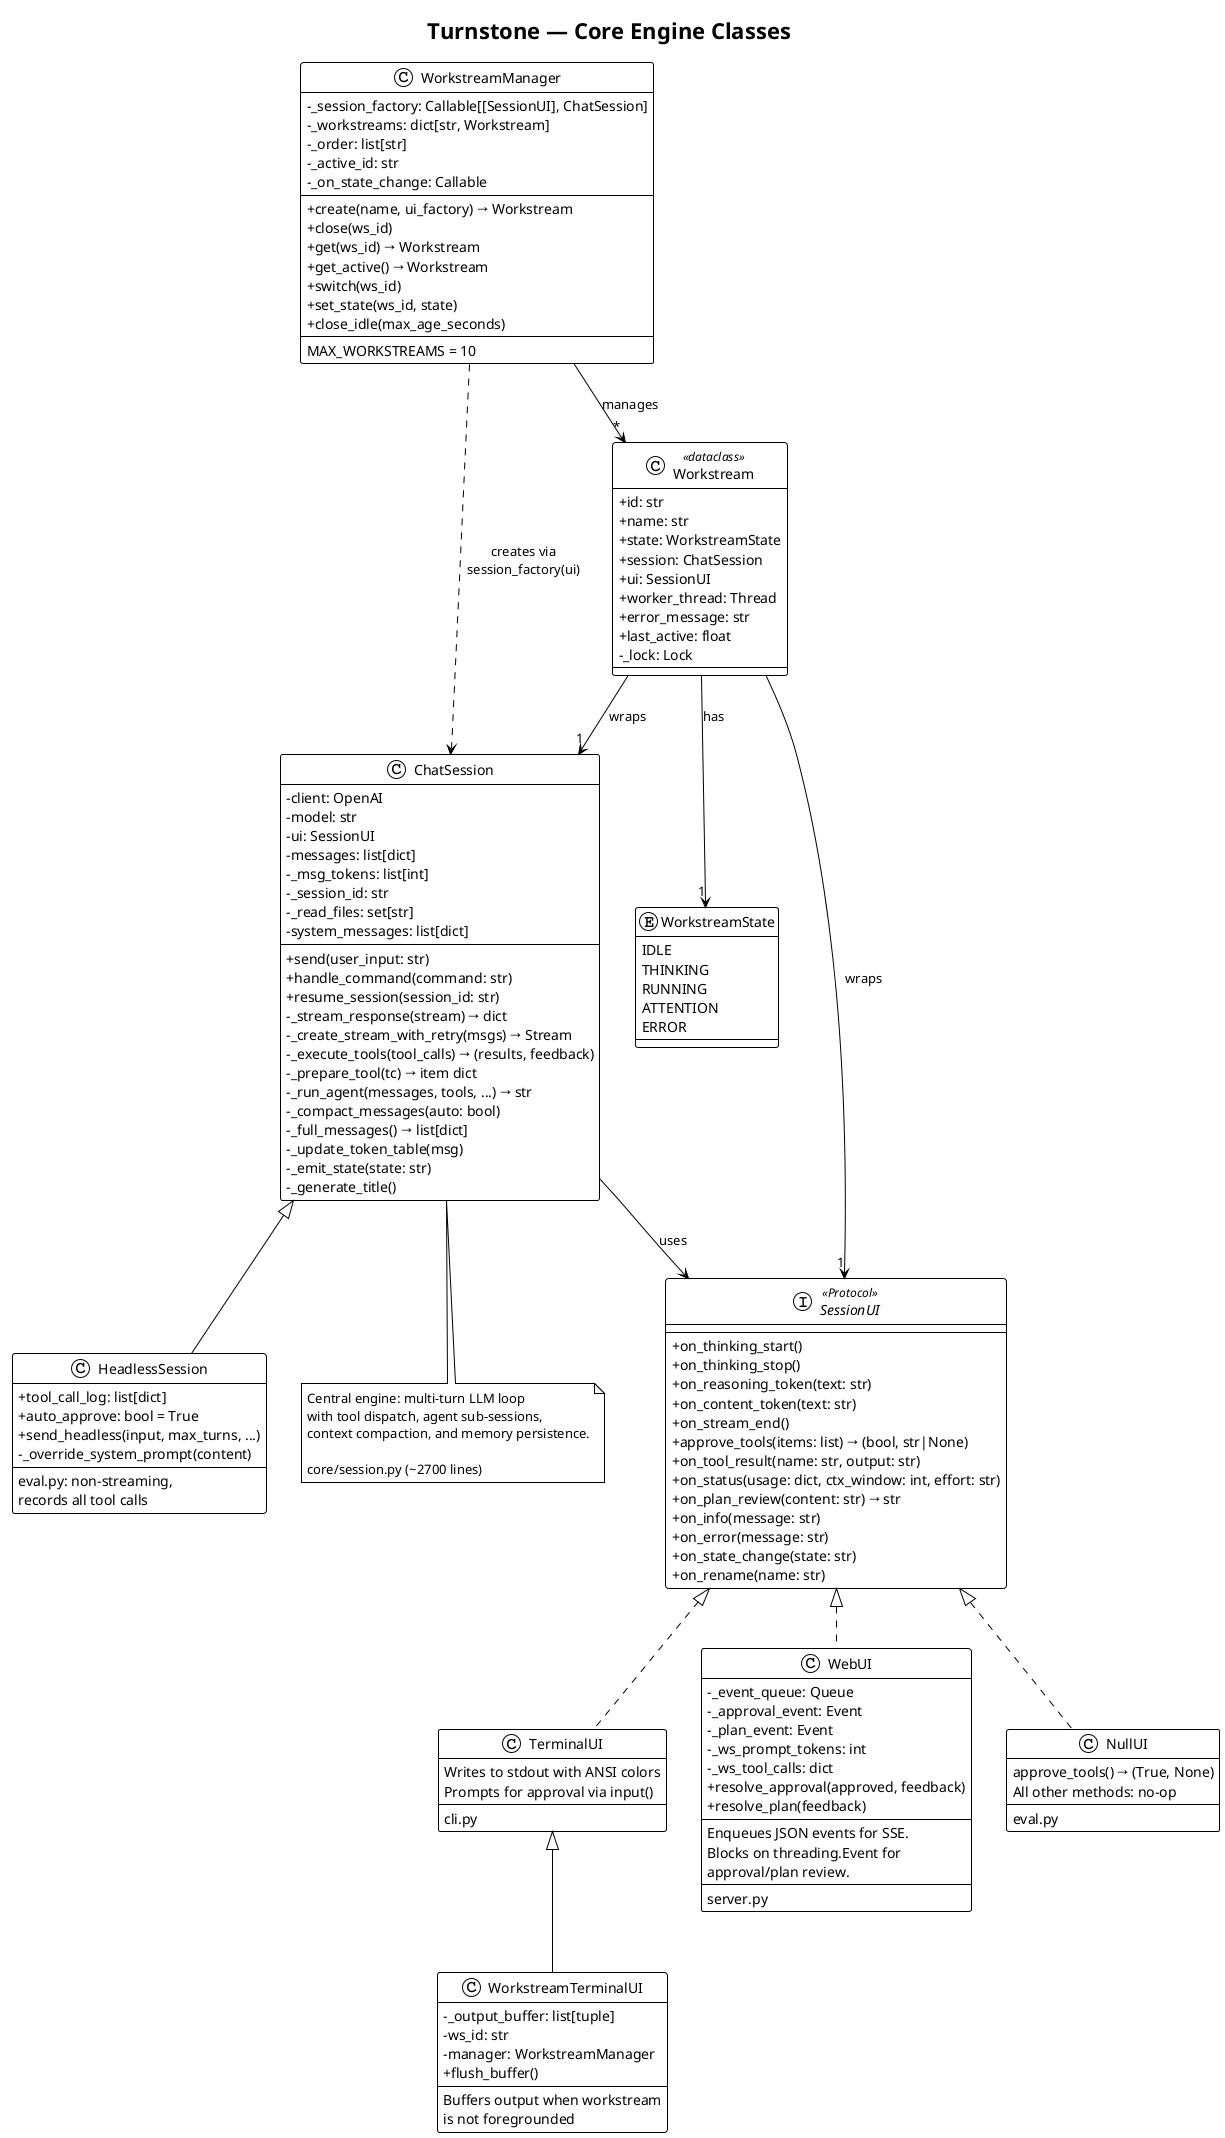

The diagram above was rendered by PlantUML. Its source (embedded in the PNG):
@startuml
!theme plain
title Turnstone — Core Engine Classes

skinparam classAttributeIconSize 0

' SessionUI Protocol
interface "SessionUI" as SessionUI <<Protocol>> {
    + on_thinking_start()
    + on_thinking_stop()
    + on_reasoning_token(text: str)
    + on_content_token(text: str)
    + on_stream_end()
    + approve_tools(items: list) → (bool, str|None)
    + on_tool_result(name: str, output: str)
    + on_status(usage: dict, ctx_window: int, effort: str)
    + on_plan_review(content: str) → str
    + on_info(message: str)
    + on_error(message: str)
    + on_state_change(state: str)
    + on_rename(name: str)
}

' Implementations
class "TerminalUI" as TerminalUI {
    Writes to stdout with ANSI colors
    Prompts for approval via input()
    --
    cli.py
}

class "WorkstreamTerminalUI" as WsTermUI {
    - _output_buffer: list[tuple]
    - ws_id: str
    - manager: WorkstreamManager
    + flush_buffer()
    --
    Buffers output when workstream
    is not foregrounded
}

class "WebUI" as WebUI {
    - _event_queue: Queue
    - _approval_event: Event
    - _plan_event: Event
    - _ws_prompt_tokens: int
    - _ws_tool_calls: dict
    + resolve_approval(approved, feedback)
    + resolve_plan(feedback)
    --
    Enqueues JSON events for SSE.
    Blocks on threading.Event for
    approval/plan review.
    --
    server.py
}

class "NullUI" as NullUI {
    approve_tools() → (True, None)
    All other methods: no-op
    --
    eval.py
}

' ChatSession
class "ChatSession" as ChatSession {
    - client: OpenAI
    - model: str
    - ui: SessionUI
    - messages: list[dict]
    - _msg_tokens: list[int]
    - _session_id: str
    - _read_files: set[str]
    - system_messages: list[dict]
    --
    + send(user_input: str)
    + handle_command(command: str)
    + resume_session(session_id: str)
    - _stream_response(stream) → dict
    - _create_stream_with_retry(msgs) → Stream
    - _execute_tools(tool_calls) → (results, feedback)
    - _prepare_tool(tc) → item dict
    - _run_agent(messages, tools, ...) → str
    - _compact_messages(auto: bool)
    - _full_messages() → list[dict]
    - _update_token_table(msg)
    - _emit_state(state: str)
    - _generate_title()
}

' HeadlessSession
class "HeadlessSession" as HeadlessSession {
    + tool_call_log: list[dict]
    + auto_approve: bool = True
    + send_headless(input, max_turns, ...)
    - _override_system_prompt(content)
    --
    eval.py: non-streaming,
    records all tool calls
}

' WorkstreamManager
class "WorkstreamManager" as WsMgr {
    - _session_factory: Callable[[SessionUI], ChatSession]
    - _workstreams: dict[str, Workstream]
    - _order: list[str]
    - _active_id: str
    - _on_state_change: Callable
    --
    + create(name, ui_factory) → Workstream
    + close(ws_id)
    + get(ws_id) → Workstream
    + get_active() → Workstream
    + switch(ws_id)
    + set_state(ws_id, state)
    + close_idle(max_age_seconds)
    --
    MAX_WORKSTREAMS = 10
}

' Workstream
class "Workstream" as Ws <<dataclass>> {
    + id: str
    + name: str
    + state: WorkstreamState
    + session: ChatSession
    + ui: SessionUI
    + worker_thread: Thread
    + error_message: str
    + last_active: float
    - _lock: Lock
}

' WorkstreamState
enum "WorkstreamState" as WsState {
    IDLE
    THINKING
    RUNNING
    ATTENTION
    ERROR
}

' Relationships
SessionUI <|.. TerminalUI
TerminalUI <|-- WsTermUI
SessionUI <|.. WebUI
SessionUI <|.. NullUI

ChatSession --> SessionUI : uses
ChatSession <|-- HeadlessSession

WsMgr --> "*" Ws : manages
Ws --> "1" ChatSession : wraps
Ws --> "1" SessionUI : wraps
Ws --> "1" WsState : has

WsMgr ..> ChatSession : creates via\nsession_factory(ui)

note bottom of ChatSession
  Central engine: multi-turn LLM loop
  with tool dispatch, agent sub-sessions,
  context compaction, and memory persistence.

  core/session.py (~2700 lines)
end note

@enduml